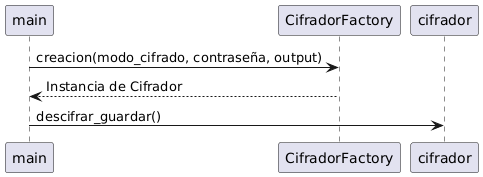

The diagram above was rendered by PlantUML. Its source (embedded in the PNG):
@startuml
participant main
participant CifradorFactory
participant cifrador

main -> CifradorFactory : creacion(modo_cifrado, contraseña, output)
CifradorFactory --> main : Instancia de Cifrador
main -> cifrador : descifrar_guardar()
@enduml